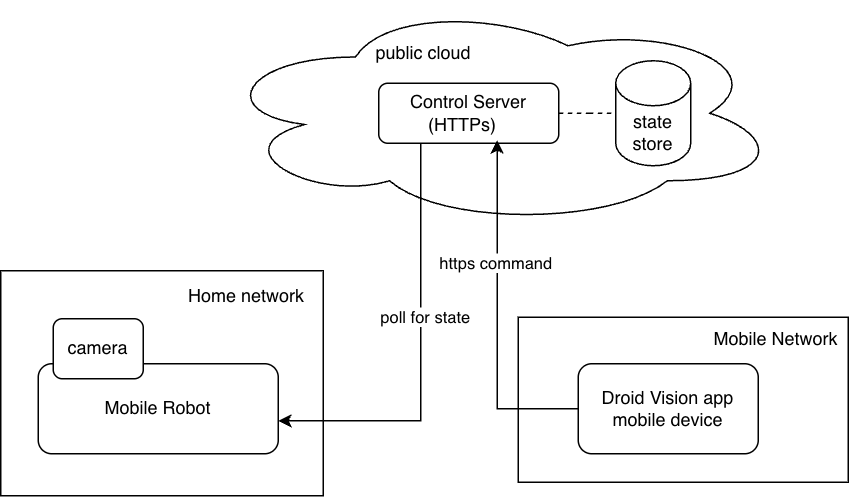

The diagram above was exported from draw.io. Its source (the exported page's mxGraphModel, read from the mxfile embedded in the PNG):
<mxGraphModel dx="1106" dy="1002" grid="1" gridSize="10" guides="1" tooltips="1" connect="1" arrows="1" fold="1" page="1" pageScale="1" pageWidth="850" pageHeight="1100" math="0" shadow="0">
  <root>
    <mxCell id="0" />
    <mxCell id="1" parent="0" />
    <mxCell id="zpBcpAYN-MLffUfnzDS--15" parent="1" style="ellipse;shape=cloud;whiteSpace=wrap;html=1;" value="" vertex="1">
      <mxGeometry height="150" width="378" x="232" y="40" as="geometry" />
    </mxCell>
    <mxCell id="zpBcpAYN-MLffUfnzDS--1" parent="1" style="rounded=0;whiteSpace=wrap;html=1;" value="" vertex="1">
      <mxGeometry height="110" width="220" x="435" y="251" as="geometry" />
    </mxCell>
    <mxCell id="zpBcpAYN-MLffUfnzDS--2" parent="1" style="rounded=0;whiteSpace=wrap;html=1;" value="" vertex="1">
      <mxGeometry height="150" width="215" x="90" y="220" as="geometry" />
    </mxCell>
    <mxCell id="zpBcpAYN-MLffUfnzDS--5" parent="1" style="rounded=1;whiteSpace=wrap;html=1;" value="Mobile Robot" vertex="1">
      <mxGeometry height="60" width="160" x="115" y="282" as="geometry" />
    </mxCell>
    <mxCell id="zpBcpAYN-MLffUfnzDS--6" parent="1" style="rounded=1;whiteSpace=wrap;html=1;" value="camera" vertex="1">
      <mxGeometry height="40" width="60" x="125" y="252" as="geometry" />
    </mxCell>
    <mxCell id="zpBcpAYN-MLffUfnzDS--7" parent="1" style="text;html=1;align=center;verticalAlign=middle;whiteSpace=wrap;rounded=0;" value="public cloud" vertex="1">
      <mxGeometry height="30" width="80" x="332" y="60" as="geometry" />
    </mxCell>
    <mxCell id="zpBcpAYN-MLffUfnzDS--19" edge="1" parent="1" source="zpBcpAYN-MLffUfnzDS--11" style="edgeStyle=orthogonalEdgeStyle;rounded=0;orthogonalLoop=1;jettySize=auto;html=1;" target="zpBcpAYN-MLffUfnzDS--5">
      <mxGeometry relative="1" as="geometry">
        <Array as="points">
          <mxPoint x="370" y="320" />
        </Array>
      </mxGeometry>
    </mxCell>
    <mxCell id="zpBcpAYN-MLffUfnzDS--20" connectable="0" parent="zpBcpAYN-MLffUfnzDS--19" style="edgeLabel;html=1;align=center;verticalAlign=middle;resizable=0;points=[];" value="poll for state" vertex="1">
      <mxGeometry relative="1" x="-0.5286" y="-2" as="geometry">
        <mxPoint x="4" y="49" as="offset" />
      </mxGeometry>
    </mxCell>
    <mxCell id="zpBcpAYN-MLffUfnzDS--22" edge="1" parent="1" source="zpBcpAYN-MLffUfnzDS--11" style="edgeStyle=orthogonalEdgeStyle;rounded=0;orthogonalLoop=1;jettySize=auto;html=1;dashed=1;endArrow=none;startFill=0;" target="zpBcpAYN-MLffUfnzDS--21" value="">
      <mxGeometry relative="1" as="geometry" />
    </mxCell>
    <mxCell id="zpBcpAYN-MLffUfnzDS--11" parent="1" style="rounded=1;whiteSpace=wrap;html=1;" value="Control Server (HTTPs)&lt;span style=&quot;white-space: pre;&quot;&gt;&#09;&lt;/span&gt;" vertex="1">
      <mxGeometry height="40" width="120" x="342" y="95" as="geometry" />
    </mxCell>
    <mxCell id="zpBcpAYN-MLffUfnzDS--12" parent="1" style="rounded=1;whiteSpace=wrap;html=1;" value="Droid Vision app mobile device" vertex="1">
      <mxGeometry height="60" width="120" x="475" y="282" as="geometry" />
    </mxCell>
    <mxCell id="zpBcpAYN-MLffUfnzDS--13" parent="1" style="text;html=1;align=center;verticalAlign=middle;whiteSpace=wrap;rounded=0;" value="Home network" vertex="1">
      <mxGeometry height="30" width="90" x="209" y="222" as="geometry" />
    </mxCell>
    <mxCell id="zpBcpAYN-MLffUfnzDS--14" parent="1" style="text;html=1;align=center;verticalAlign=middle;whiteSpace=wrap;rounded=0;" value="Mobile Network" vertex="1">
      <mxGeometry height="30" width="90" x="562" y="251" as="geometry" />
    </mxCell>
    <mxCell id="zpBcpAYN-MLffUfnzDS--17" edge="1" parent="1" style="edgeStyle=orthogonalEdgeStyle;rounded=0;orthogonalLoop=1;jettySize=auto;html=1;entryX=0.658;entryY=0.95;entryDx=0;entryDy=0;entryPerimeter=0;">
      <mxGeometry relative="1" as="geometry">
        <Array as="points">
          <mxPoint x="421" y="312" />
        </Array>
        <mxPoint x="475" y="312" as="sourcePoint" />
        <mxPoint x="420.96000000000004" y="133" as="targetPoint" />
      </mxGeometry>
    </mxCell>
    <mxCell id="zpBcpAYN-MLffUfnzDS--18" connectable="0" parent="zpBcpAYN-MLffUfnzDS--17" style="edgeLabel;html=1;align=center;verticalAlign=middle;resizable=0;points=[];" value="https command" vertex="1">
      <mxGeometry relative="1" x="0.308" y="1" as="geometry">
        <mxPoint as="offset" />
      </mxGeometry>
    </mxCell>
    <mxCell id="zpBcpAYN-MLffUfnzDS--21" parent="1" style="shape=cylinder3;whiteSpace=wrap;html=1;boundedLbl=1;backgroundOutline=1;size=15;" value="state store" vertex="1">
      <mxGeometry height="70" width="50" x="500" y="80" as="geometry" />
    </mxCell>
  </root>
</mxGraphModel>